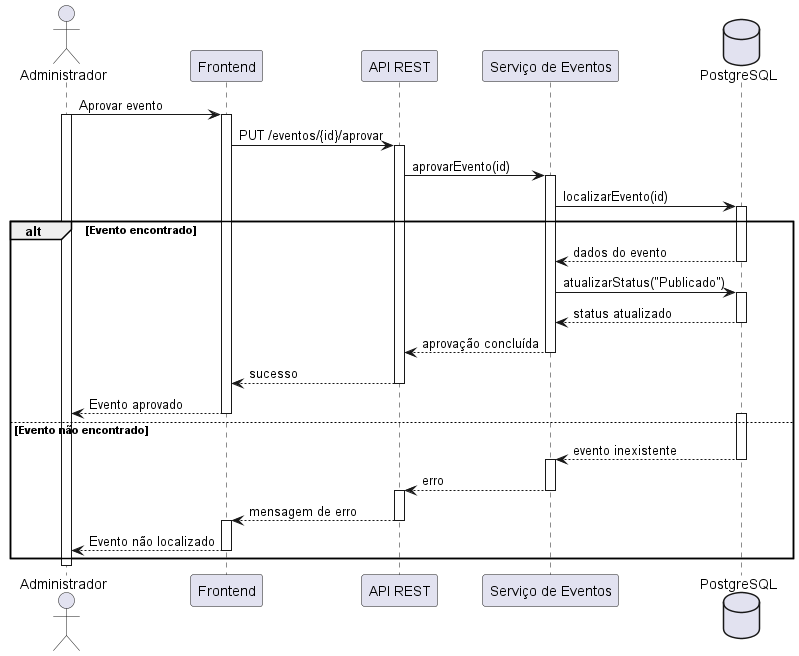

The diagram above was rendered by PlantUML. Its source (embedded in the PNG):
@startuml

autoactivate on

actor Administrador

participant "Frontend" as Frontend
participant "API REST" as API
participant "Serviço de Eventos" as Service
database "PostgreSQL" as DB

Administrador -> Frontend : Aprovar evento
activate Administrador

Frontend -> API : PUT /eventos/{id}/aprovar

API -> Service : aprovarEvento(id)

Service -> DB : localizarEvento(id)

alt Evento encontrado

    DB --> Service : dados do evento

    Service -> DB : atualizarStatus("Publicado")

    DB --> Service : status atualizado

    Service --> API : aprovação concluída

    API --> Frontend : sucesso

    Frontend --> Administrador : Evento aprovado

else Evento não encontrado
    activate  DB
    DB --> Service : evento inexistente

    activate Service
    Service --> API : erro

    activate API
    API --> Frontend : mensagem de erro
    
    activate  Frontend
    Frontend --> Administrador : Evento não localizado

end

deactivate Administrador
@enduml